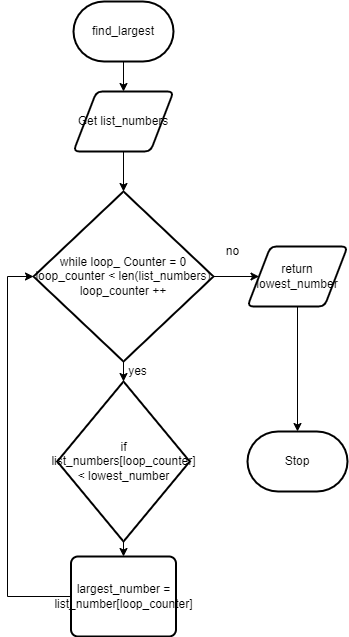

The diagram above was exported from draw.io. Its source (the exported page's mxGraphModel, read from the mxfile embedded in the PNG):
<mxGraphModel dx="674" dy="396" grid="1" gridSize="10" guides="1" tooltips="1" connect="1" arrows="1" fold="1" page="1" pageScale="1" pageWidth="827" pageHeight="1169" math="0" shadow="0">
  <root>
    <mxCell id="0" />
    <mxCell id="1" parent="0" />
    <mxCell id="17" style="edgeStyle=none;html=1;exitX=0.5;exitY=1;exitDx=0;exitDy=0;exitPerimeter=0;entryX=0.5;entryY=0;entryDx=0;entryDy=0;" edge="1" parent="1" source="18" target="21">
      <mxGeometry relative="1" as="geometry">
        <mxPoint x="136" y="110" as="targetPoint" />
      </mxGeometry>
    </mxCell>
    <mxCell id="18" value="find_largest" style="strokeWidth=2;html=1;shape=mxgraph.flowchart.terminator;whiteSpace=wrap;" vertex="1" parent="1">
      <mxGeometry x="86" y="30" width="100" height="60" as="geometry" />
    </mxCell>
    <mxCell id="19" value="Stop" style="strokeWidth=2;html=1;shape=mxgraph.flowchart.terminator;whiteSpace=wrap;" vertex="1" parent="1">
      <mxGeometry x="260" y="460" width="100" height="60" as="geometry" />
    </mxCell>
    <mxCell id="20" style="edgeStyle=none;html=1;exitX=0.5;exitY=1;exitDx=0;exitDy=0;entryX=0.5;entryY=0;entryDx=0;entryDy=0;entryPerimeter=0;" edge="1" parent="1" source="21" target="24">
      <mxGeometry relative="1" as="geometry" />
    </mxCell>
    <mxCell id="21" value="Get list_numbers" style="shape=parallelogram;html=1;strokeWidth=2;perimeter=parallelogramPerimeter;whiteSpace=wrap;rounded=1;arcSize=12;size=0.23;" vertex="1" parent="1">
      <mxGeometry x="86" y="120" width="100" height="60" as="geometry" />
    </mxCell>
    <mxCell id="22" style="edgeStyle=none;html=1;exitX=0.5;exitY=1;exitDx=0;exitDy=0;exitPerimeter=0;entryX=0.5;entryY=0;entryDx=0;entryDy=0;entryPerimeter=0;" edge="1" parent="1" source="24" target="26">
      <mxGeometry relative="1" as="geometry" />
    </mxCell>
    <mxCell id="23" style="edgeStyle=none;rounded=0;html=1;exitX=1;exitY=0.5;exitDx=0;exitDy=0;exitPerimeter=0;entryX=0;entryY=0.5;entryDx=0;entryDy=0;" edge="1" parent="1" source="24" target="30">
      <mxGeometry relative="1" as="geometry" />
    </mxCell>
    <mxCell id="24" value="while loop_ Counter = 0&lt;br&gt;loop_counter &amp;lt; len(list_numbers)&lt;br&gt;loop_counter ++" style="strokeWidth=2;html=1;shape=mxgraph.flowchart.decision;whiteSpace=wrap;" vertex="1" parent="1">
      <mxGeometry x="46" y="220" width="180" height="170" as="geometry" />
    </mxCell>
    <mxCell id="25" style="edgeStyle=none;html=1;exitX=0.5;exitY=1;exitDx=0;exitDy=0;exitPerimeter=0;entryX=0.5;entryY=0;entryDx=0;entryDy=0;" edge="1" parent="1" source="26" target="28">
      <mxGeometry relative="1" as="geometry" />
    </mxCell>
    <mxCell id="26" value="if list_numbers[loop_counter] &amp;lt; lowest_number" style="strokeWidth=2;html=1;shape=mxgraph.flowchart.decision;whiteSpace=wrap;" vertex="1" parent="1">
      <mxGeometry x="69.75" y="410" width="132.5" height="160" as="geometry" />
    </mxCell>
    <mxCell id="27" style="edgeStyle=none;html=1;exitX=0;exitY=0.5;exitDx=0;exitDy=0;entryX=0;entryY=0.5;entryDx=0;entryDy=0;entryPerimeter=0;rounded=0;" edge="1" parent="1" source="28" target="24">
      <mxGeometry relative="1" as="geometry">
        <Array as="points">
          <mxPoint x="20" y="625" />
          <mxPoint x="20" y="305" />
        </Array>
      </mxGeometry>
    </mxCell>
    <mxCell id="28" value="largest_number = list_number[loop_counter]" style="rounded=1;whiteSpace=wrap;html=1;absoluteArcSize=1;arcSize=14;strokeWidth=2;" vertex="1" parent="1">
      <mxGeometry x="83.5" y="585" width="105" height="80" as="geometry" />
    </mxCell>
    <mxCell id="29" style="edgeStyle=none;rounded=0;html=1;exitX=0.5;exitY=1;exitDx=0;exitDy=0;entryX=0.5;entryY=0;entryDx=0;entryDy=0;entryPerimeter=0;" edge="1" parent="1" source="30" target="19">
      <mxGeometry relative="1" as="geometry" />
    </mxCell>
    <mxCell id="30" value="return lowest_number" style="shape=parallelogram;html=1;strokeWidth=2;perimeter=parallelogramPerimeter;whiteSpace=wrap;rounded=1;arcSize=12;size=0.23;" vertex="1" parent="1">
      <mxGeometry x="260" y="275" width="100" height="60" as="geometry" />
    </mxCell>
    <mxCell id="31" value="yes" style="text;html=1;align=center;verticalAlign=middle;resizable=0;points=[];autosize=1;strokeColor=none;fillColor=none;" vertex="1" parent="1">
      <mxGeometry x="135" y="390" width="30" height="20" as="geometry" />
    </mxCell>
    <mxCell id="32" value="no" style="text;html=1;align=center;verticalAlign=middle;resizable=0;points=[];autosize=1;strokeColor=none;fillColor=none;" vertex="1" parent="1">
      <mxGeometry x="230" y="270" width="30" height="20" as="geometry" />
    </mxCell>
  </root>
</mxGraphModel>